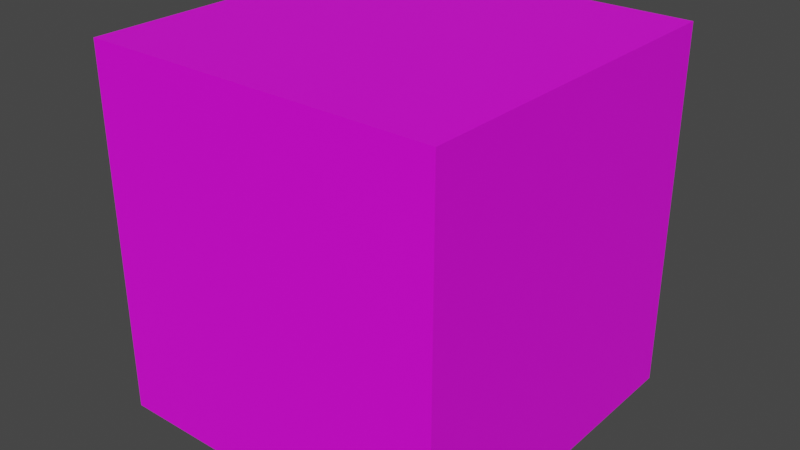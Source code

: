 # Source: light.blend  (saved by Blender 3.6.13; exported with 4.5.12 LTS)
import bpy
from mathutils import Matrix  # noqa: F401  (used for matrix-valued properties, if any)

bpy.ops.wm.read_factory_settings(use_empty=True)
scene = bpy.context.scene
scene.name = 'Scene'

# ---- collections
col_collection = bpy.data.collections.new('Collection'); scene.collection.children.link(col_collection)

# ---- images (referenced by path relative to the original .blend; pixels are not part of the script)
import os
ASSET_DIR = os.environ.get("B2B_ASSET_DIR", "")  # directory of the original .blend (textures are referenced by path, not embedded)
HERE = os.path.dirname(os.path.abspath(__file__))  # packed textures are extracted next to this script under _unpacked/

def load_image(name, relpath, width, height, colorspace="sRGB"):
    """Load a texture the original file referenced (path relative to the .blend, or extracted next to this script)."""
    p = next((c for c in (os.path.join(HERE, relpath), os.path.join(ASSET_DIR, relpath)) if relpath and os.path.exists(c)), "")
    if p:
        img = bpy.data.images.load(p, check_existing=True)
        img.name = name
    else:  # same state as the original file: an image datablock whose file is absent (Cycles renders it pink)
        img = bpy.data.images.new(name, width, height)
        img.source = "FILE"
        img.filepath = "//" + (relpath or name)
    img.colorspace_settings.name = colorspace
    return img
img_base_palette_png_002 = load_image('base_palette.png.002', 'base_palette.png', 1024, 1024, 'sRGB')

# ---- materials (node trees are filled in below, after node groups)
mat_basepalette = bpy.data.materials.new('BasePalette')
mat_basepalette.alpha_threshold = 0.0
mat_basepalette.use_transparent_shadow = False
mat_basepalette.roughness = 0.5
mat_basepalette.line_color = (0.0, 0.0, 0.0, 1.0)

# ---- material node trees
mat_basepalette.use_nodes = True; mat_basepalette.node_tree.nodes.clear()
_N = mat_basepalette.node_tree.nodes; _L = mat_basepalette.node_tree.links
n0 = _N.new('ShaderNodeOutputMaterial'); n0.name = 'Material Output'; n0.location = (300, 300)
n1 = _N.new('ShaderNodeBsdfPrincipled'); n1.name = 'Principled BSDF'; n1.location = (10, 300)
n1.distribution = 'GGX'
n1.subsurface_method = 'RANDOM_WALK_SKIN'
n1.inputs[3].default_value = 1.45
n1.inputs[27].default_value = (0.0, 0.0, 0.0, 1.0)
n1.inputs[28].default_value = 1.0
n2 = _N.new('ShaderNodeTexImage'); n2.name = 'Image Texture'; n2.location = (-464, 137)
n2.image = img_base_palette_png_002
_L.new(n1.outputs[0], n0.inputs[0])
_L.new(n2.outputs[0], n1.inputs[0])
n0.is_active_output = True

# ---- world
world_world = bpy.data.worlds.new('World'); scene.world = world_world
world_world.use_nodes = True; world_world.node_tree.nodes.clear()
_N = world_world.node_tree.nodes; _L = world_world.node_tree.links
n0 = _N.new('ShaderNodeOutputWorld'); n0.name = 'World Output'; n0.location = (300, 300)
n1 = _N.new('ShaderNodeBackground'); n1.name = 'Background'; n1.location = (10, 300)
n1.inputs[0].default_value = (0.05088, 0.05088, 0.05088, 1.0)
_L.new(n1.outputs[0], n0.inputs[0])
n0.is_active_output = True
world_world.color = (0.05088, 0.05088, 0.05088)
world_world.use_sun_shadow = False
world_world.sun_shadow_jitter_overblur = 0.0

# ---- meshes
me_cylinder = bpy.data.meshes.new('Cylinder')
me_cylinder.from_pydata([(0.1875, 0.1875, 1.281), (-0.1875, 0.1875, 1.281), (0.1875, -0.1875, 1.281), (-0.1875, -0.1875, 1.281), (0.1875, 0.1875, 1.669), (-0.1875, 0.1875, 1.669), (0.1875, -0.1875, 1.669), (-0.1875, -0.1875, 1.669)], [], [(3, 1, 0, 2), (7, 6, 4, 5), (3, 2, 6, 7), (0, 1, 5, 4), (1, 3, 7, 5), (2, 0, 4, 6)])
_uv = me_cylinder.uv_layers.new(name='UVMap')
_uv.uv.foreach_set('vector', [0.02055, 0.9876, 0.02055, 0.9876, 0.02055, 0.9876, 0.02055, 0.9876, 0.02055, 0.9876, 0.02055, 0.9876, 0.02055, 0.9876, 0.02055, 0.9876, 0.02055, 0.9876, 0.02055, 0.9876, 0.02055, 0.9876, 0.02055, 0.9876, 0.02055, 0.9876, 0.02055, 0.9876, 0.02055, 0.9876, 0.02055, 0.9876, 0.02055, 0.9876, 0.02055, 0.9876, 0.02055, 0.9876, 0.02055, 0.9876, 0.02055, 0.9876, 0.02055, 0.9876, 0.02055, 0.9876, 0.02055, 0.9876])
me_cylinder.materials.append(mat_basepalette)
me_cylinder.update()

# ---- objects
ob_light = bpy.data.objects.new('Light', me_cylinder)

# ---- transforms, parenting, visibility, modifiers, constraints
ob_light.location = (0.0, 0.0, 0.0)

# ---- collection membership
col_collection.objects.link(ob_light)

# ---- scene / render settings (as saved in the file)
scene.frame_start = 1; scene.frame_end = 250; scene.frame_set(18)
scene.render.engine = 'BLENDER_EEVEE_NEXT'
scene.cycles.sampling_pattern = 'TABULATED_SOBOL'
scene.view_settings.view_transform = 'Filmic'
bpy.context.view_layer.update()

# ---- added for rendering (the .blend has no active camera and no usable light): camera, sun
cam_auto = bpy.data.cameras.new('AutoCamera')
cam_auto.lens = 50.0
cam_auto.sensor_width = 36.0
cam_auto.clip_end = 1000.0
ob_auto_camera = bpy.data.objects.new('AutoCamera', cam_auto)
scene.collection.objects.link(ob_auto_camera)
ob_auto_camera.location = (0.607991, -0.729589, 1.96155)
ob_auto_camera.rotation_euler = (1.09748, -7.21219e-08, 0.694738)
scene.camera = ob_auto_camera
light_auto_sun = bpy.data.lights.new('AutoSun', 'SUN')
light_auto_sun.energy = 3.0
light_auto_sun.angle = 0.0523599
ob_auto_sun = bpy.data.objects.new('AutoSun', light_auto_sun)
scene.collection.objects.link(ob_auto_sun)
ob_auto_sun.rotation_euler = (0.872665, 0.174533, 0.523599)
bpy.context.view_layer.update()
